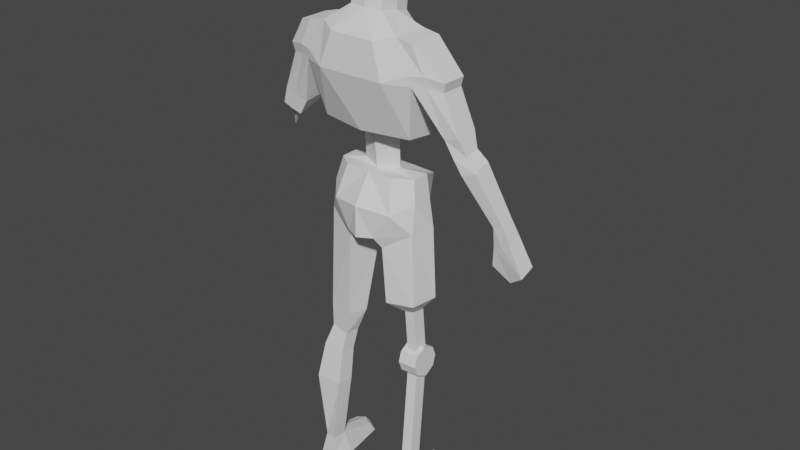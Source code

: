 # Source: zambie.blend  (saved by Blender 2.90.8; exported with 4.5.12 LTS)
import bpy
from mathutils import Matrix  # noqa: F401  (used for matrix-valued properties, if any)

bpy.ops.wm.read_factory_settings(use_empty=True)
scene = bpy.context.scene
scene.name = 'Scene'

# ---- collections
col_ref = bpy.data.collections.new('ref'); scene.collection.children.link(col_ref)
col_model = bpy.data.collections.new('model'); scene.collection.children.link(col_model)

# ---- world
world_world = bpy.data.worlds.new('World'); scene.world = world_world
world_world.use_nodes = True; world_world.node_tree.nodes.clear()
_N = world_world.node_tree.nodes; _L = world_world.node_tree.links
n0 = _N.new('ShaderNodeOutputWorld'); n0.name = 'World Output'; n0.location = (300, 300)
n1 = _N.new('ShaderNodeBackground'); n1.name = 'Background'; n1.location = (10, 300)
n1.inputs[0].default_value = (0.05088, 0.05088, 0.05088, 1.0)
_L.new(n1.outputs[0], n0.inputs[0])
n0.is_active_output = True
world_world.color = (0.05088, 0.05088, 0.05088)
world_world.use_sun_shadow = False
world_world.sun_shadow_jitter_overblur = 0.0

# ---- meshes
me_cube_001 = bpy.data.meshes.new('Cube.001')
me_cube_001.from_pydata([(0.7582, 0.2839, 1.894), (0.7896, 0.319, 1.786), (0.7582, 0.2148, 1.862), (0.7896, 0.2365, 1.754), (0.6625, 0.2668, 1.842), (0.694, 0.3543, 1.75), (0.694, 0.2402, 1.718), (0.6593, 0.1092, 2.153), (0.6593, 0.2084, 2.191), (0.52, 0.1682, 2.128), (0.6087, 0.1068, 2.229), (0.6087, 0.1871, 2.252), (0.488, 0.147, 2.202), (0.5751, 0.0772, 2.325), (0.5751, 0.2065, 2.341), (0.4268, 0.1489, 2.285), (0.4898, 0.06837, 2.539), (0.4898, 0.2036, 2.539), (0.3388, 0.007489, 2.551), (0.3388, 0.2636, 2.551), (0.5022, 0.06163, 2.592), (0.5022, 0.2048, 2.592), (0.318, -0.003107, 2.603), (0.3134, 0.2809, 2.603), (0.3289, 0.02371, 2.758), (0.3289, 0.2296, 2.758), (0.2342, 0.02371, 2.774), (0.2342, 0.2296, 2.774), (0.7103, 0.2048, 1.844), (0.7418, 0.2352, 1.736), (0.7103, 0.3189, 1.876), (0.7418, 0.3493, 1.768), (0.5897, 0.09146, 2.131), (0.5897, 0.2331, 2.169), (0.5484, 0.08061, 2.207), (0.5484, 0.2043, 2.236), (0.5009, 0.06878, 2.301), (0.5009, 0.2241, 2.317), (0.4059, 0.0334, 2.558), (0.4088, 0.2566, 2.558), (0.3995, 0.02371, 2.611), (0.3995, 0.2505, 2.611), (0.0, 0.2995, 2.139), (0.0, 0.1344, 2.111), (0.2103, 0.3724, 2.487), (0.1984, -0.05667, 2.555), (0.209, 0.389, 2.547), (0.1329, 0.3033, 2.748), (0.1329, -0.03748, 2.748), (0.1171, 0.1949, 2.008), (0.0, 0.3076, 1.989), (0.0, 0.1444, 1.995), (0.2478, 0.2537, 1.988), (0.245, 0.152, 1.989), (0.1724, 0.4077, 1.921), (0.1514, 0.08315, 1.995), (0.2735, 0.2504, 1.838), (0.2735, 0.1233, 1.858), (0.185, 0.3529, 1.758), (0.185, 0.01972, 1.808), (0.3073, 0.07294, 1.284), (0.3317, 0.2336, 1.286), (0.05869, 0.2437, 1.6), (0.0858, 0.009394, 1.653), (0.3069, 0.2379, 1.705), (0.2765, 0.09921, 1.696), (0.112, 0.04921, 1.59), (0.2013, 0.336, 1.617), (0.1416, 0.04517, 1.265), (0.2356, 0.3119, 1.275), (0.1024, 0.1779, 1.258), (0.1148, 0.1681, 2.851), (0.1, 0.2647, 2.827), (0.1, 0.0767, 2.867), (0.09185, 0.2135, 2.961), (0.07708, 0.3022, 2.915), (0.07708, 0.1093, 3.02), (0.8566, 0.3587, 1.607), (0.8566, 0.2638, 1.575), (0.6722, 0.3576, 1.614), (0.6722, 0.268, 1.589), (0.7744, 0.2866, 1.515), (0.7744, 0.3612, 1.54), (0.2369, 0.1677, 1.165), (-0.5852, 0.1272, 2.223), (-0.5679, 0.173, 2.238), (-0.5303, 0.1064, 2.205), (-0.5097, 0.1626, 2.219), (-0.5751, 0.0772, 2.325), (-0.5751, 0.2065, 2.341), (-0.4268, 0.07128, 2.277), (-0.4268, 0.2266, 2.293), (-0.4898, 0.06837, 2.539), (-0.4898, 0.2036, 2.539), (-0.3388, 0.007489, 2.551), (-0.3388, 0.2636, 2.551), (-0.5022, 0.06163, 2.592), (-0.5022, 0.2048, 2.592), (-0.318, -0.003107, 2.603), (-0.3134, 0.2809, 2.603), (-0.4004, 0.04177, 2.742), (-0.4004, 0.2131, 2.742), (-0.2342, 0.02371, 2.774), (-0.2342, 0.2296, 2.774), (-0.5571, 0.1141, 2.214), (-0.5362, 0.1702, 2.228), (-0.5009, 0.06878, 2.301), (-0.5009, 0.2241, 2.317), (-0.4059, 0.0334, 2.558), (-0.4088, 0.2566, 2.558), (-0.3995, 0.02371, 2.611), (-0.3995, 0.2478, 2.611), (-0.3289, 0.02371, 2.758), (-0.3289, 0.2296, 2.758), (-0.2103, 0.3724, 2.487), (-0.1984, -0.05667, 2.555), (-0.209, 0.389, 2.547), (-0.1329, 0.3033, 2.748), (-0.1329, -0.03748, 2.748), (0.0, 0.06089, 2.867), (-0.1171, 0.1949, 2.008), (-0.2478, 0.2537, 1.988), (-0.245, 0.152, 1.989), (-0.1724, 0.4077, 1.921), (-0.1514, 0.08315, 1.995), (0.0, 0.4231, 1.914), (0.0, 0.07545, 1.996), (-0.2735, 0.2504, 1.838), (-0.2735, 0.1233, 1.858), (-0.185, 0.3529, 1.758), (-0.185, 0.01972, 1.808), (0.0, 0.3706, 1.724), (0.0, -0.03256, 1.832), (-0.3477, 0.00408, 0.02358), (-0.05768, 0.2437, 1.6), (-0.0858, 0.009394, 1.653), (0.0, 0.2538, 1.585), (0.0, -0.03307, 1.65), (-0.3059, 0.2379, 1.705), (-0.2755, 0.09921, 1.696), (-0.111, 0.04921, 1.59), (-0.2003, 0.336, 1.617), (-0.3666, 0.1255, 0.02358), (-0.3925, 0.3858, 0.02358), (-0.3015, 0.135, 0.1745), (-0.2528, 0.01373, 0.1745), (-0.3404, 0.4393, 0.02358), (-0.1916, 0.1145, 0.5933), (-0.3802, 0.3631, 0.07492), (-0.2957, 0.1784, 0.5956), (-0.2013, 0.02019, 0.5935), (-0.1819, 0.1292, 0.8027), (-0.3371, 0.3952, 0.07492), (-0.3322, 0.1029, 0.1745), (-0.3214, 0.03018, 0.1745), (-0.2645, 0.196, 0.8142), (-0.251, 0.3858, 0.02358), (-0.3151, 0.2246, 1.089), (-0.294, 0.08611, 1.087), (-0.1906, 0.04278, 0.8039), (-0.1684, 0.1569, 0.9241), (-0.3783, 0.1222, 0.5973), (-0.2716, 0.3632, 0.07492), (-0.3525, 0.005251, 0.5966), (-0.254, 0.2444, 0.9312), (-0.1774, 0.06864, 0.9254), (-0.2149, 0.1256, 0.02358), (-0.1174, 0.1765, 1.065), (-0.3468, 0.1452, 0.8228), (-0.3202, 0.04153, 0.8195), (-0.1148, 0.1681, 2.851), (-0.1, 0.2647, 2.827), (-0.1, 0.0767, 2.867), (-0.09185, 0.2135, 2.961), (-0.07708, 0.3022, 2.915), (-0.07708, 0.1093, 3.02), (5.31e-18, 0.09395, 3.024), (-0.2323, 0.2921, 1.08), (-0.1512, 0.06218, 1.071), (-0.3156, 0.1924, 0.936), (-0.2919, 0.08552, 0.9343), (-0.3043, 0.179, 0.02358), (-0.2372, -0.02339, 0.02358), (-0.2475, 0.103, 0.1745), (-0.6087, 0.08533, 2.226), (-0.6087, 0.1883, 2.255), (-0.5484, 0.08061, 2.207), (-0.488, 0.2089, 2.217), (-0.488, 0.08518, 2.187), (-0.5484, 0.2043, 2.236), (-0.6217, 0.1753, 2.07), (0.0, 0.3866, 2.308), (0.2999, 0.2431, 2.233), (0.2789, 0.07256, 2.242), (0.0, 0.01982, 2.24), (-0.2999, 0.2431, 2.233), (-0.2789, 0.07256, 2.242), (0.0, 0.2913, 2.25), (0.1201, 0.1837, 2.247), (-0.1201, 0.1837, 2.247), (0.0, 0.1244, 2.226), (0.1186, 0.1893, 2.127), (-0.1186, 0.1893, 2.127), (0.225, 0.1317, 0.9422), (0.2002, 0.2099, 1.248), (0.225, 0.2099, 0.9422), (0.2002, 0.1317, 1.248), (0.0, 0.3022, 2.915), (0.2875, 0.1317, 0.9422), (0.2627, 0.1317, 1.248), (0.2875, 0.2099, 0.9422), (0.2627, 0.2099, 1.248), (0.3297, 0.09086, 0.1317), (0.2875, 0.2099, 0.8344), (0.3297, 0.01273, 0.1317), (0.2875, 0.1317, 0.8344), (0.2672, 0.01273, 0.1317), (0.225, 0.2099, 0.8344), (0.2672, 0.09086, 0.1317), (0.225, 0.1317, 0.8344), (0.3297, 0.09086, 0.0193), (0.3297, 0.01273, 0.0193), (0.2672, 0.01273, 0.0193), (0.2672, 0.09086, 0.0193), (0.388, 0.4016, 0.08671), (0.2089, 0.4016, 0.08671), (0.388, 0.4016, 0.0193), (0.2089, 0.4016, 0.0193), (0.388, 0.01273, 0.1317), (0.2089, 0.01273, 0.1317), (0.388, 0.01273, 0.0193), (0.2089, 0.01273, 0.0193), (0.09595, 0.3559, 3.005), (0.1371, 0.2175, 3.063), (-1.139e-07, 0.04293, 3.164), (0.07986, 0.09914, 3.133), (-0.07986, 0.09914, 3.133), (-0.1371, 0.2175, 3.063), (-0.09595, 0.3559, 3.005), (0.09339, 0.4027, 3.151), (0.1371, 0.2604, 3.231), (-2.716e-07, 0.118, 3.302), (0.09986, 0.1573, 3.282), (-0.09987, 0.1573, 3.282), (-0.1371, 0.2604, 3.231), (-0.09339, 0.4027, 3.151), (0.09339, 0.3841, 3.262), (0.09185, 0.2955, 3.308), (-1.977e-07, 0.206, 3.324), (0.07708, 0.2214, 3.32), (-0.07708, 0.2214, 3.32), (-0.09185, 0.2955, 3.308), (-0.09339, 0.3841, 3.262), (-0.05965, 0.3843, 2.908), (0.05965, 0.3843, 2.908), (-0.05965, 0.4259, 3.011), (0.05965, 0.4259, 3.011)], [(232, 254), (238, 253)], [(0, 1, 3, 2), (28, 29, 6, 4), (4, 6, 5), (30, 31, 1, 0), (30, 0, 8, 33), (6, 78, 81, 80), (28, 4, 9, 32), (0, 2, 7, 8), (35, 11, 14, 37), (8, 7, 10, 11), (33, 8, 11, 35), (32, 9, 12, 34), (15, 19, 18), (34, 12, 15, 36), (11, 10, 13, 14), (17, 16, 20, 21), (14, 13, 16, 17), (37, 14, 17, 39), (36, 15, 18, 38), (41, 21, 25), (39, 17, 21, 41), (38, 18, 22, 40), (47, 27, 71, 72), (24, 26, 27, 25), (40, 22, 26, 24), (26, 22, 45, 48), (21, 20, 24, 25), (20, 40, 24), (200, 43, 202, 199), (16, 38, 40, 20), (19, 39, 41, 23), (23, 41, 25, 27), (13, 36, 38, 16), (15, 37, 39, 19), (10, 34, 36, 13), (7, 32, 34, 10), (9, 33, 35, 12), (12, 35, 37, 15), (2, 28, 32, 7), (31, 5, 77), (4, 30, 33, 9), (4, 5, 31, 30), (2, 3, 29, 28), (48, 119, 73), (48, 118, 119), (19, 23, 46, 44), (23, 27, 47, 46), (22, 18, 45), (125, 50, 123), (201, 42, 50, 49), (126, 124, 51), (43, 201, 49, 51), (51, 55, 126), (55, 53, 57, 59), (54, 125, 131, 58), (49, 50, 54, 52), (49, 52, 53), (54, 50, 125), (51, 49, 53, 55), (132, 59, 63, 137), (126, 55, 59, 132), (52, 54, 58, 56), (53, 52, 56, 57), (59, 57, 65), (63, 62, 136, 137), (57, 56, 64, 65), (56, 58, 67, 64), (58, 131, 136, 62), (62, 63, 66), (62, 66, 68, 70), (65, 64, 61, 60), (64, 67, 69, 61), (63, 59, 65, 66), (58, 62, 67), (66, 65, 60, 68), (67, 62, 70, 69), (70, 68, 83), (72, 71, 74, 75), (73, 119, 176, 76), (27, 26, 71), (26, 48, 73, 71), (71, 73, 76, 74), (5, 6, 80, 79), (79, 80, 81, 82), (29, 3, 78), (3, 1, 77, 78), (1, 31, 77), (6, 29, 78), (77, 5, 79, 82), (78, 77, 82, 81), (60, 61, 83), (69, 70, 83), (61, 69, 83), (68, 60, 83), (189, 107, 89, 185), (90, 94, 95, 91), (186, 106, 90, 188), (188, 90, 91, 187), (185, 89, 88, 184), (93, 97, 96, 92), (89, 93, 92, 88), (107, 109, 93, 89), (106, 108, 94, 90), (111, 113, 101, 97), (109, 111, 97, 93), (108, 110, 98, 94), (117, 171, 170, 103), (112, 113, 103, 102), (110, 112, 102, 98), (102, 118, 115, 98), (97, 101, 100, 96), (96, 100, 112, 110), (100, 101, 113, 112), (92, 96, 110, 108), (95, 99, 111, 109), (99, 103, 113, 111), (88, 92, 108, 106), (91, 95, 109, 107), (184, 88, 106, 186), (187, 91, 107, 189), (118, 172, 119), (48, 45, 115, 118), (95, 114, 116, 99), (99, 116, 117, 103), (98, 115, 94), (191, 44, 114), (44, 46, 116, 114), (202, 120, 50, 42), (46, 47, 117, 116), (43, 51, 120, 202), (124, 130, 128, 122), (123, 129, 131, 125), (120, 121, 123, 50), (120, 122, 121), (51, 124, 122, 120), (132, 137, 135, 130), (126, 132, 130, 124), (121, 127, 129, 123), (122, 128, 127, 121), (130, 139, 128), (135, 137, 136, 134), (128, 139, 138, 127), (127, 138, 141, 129), (129, 134, 136, 131), (134, 140, 135), (163, 161, 153, 154), (147, 150, 145, 183), (135, 140, 139, 130), (129, 141, 134), (150, 163, 154, 145), (164, 160, 151, 155), (165, 180, 169, 159), (159, 169, 163, 150), (155, 151, 147, 149), (168, 155, 149, 161), (181, 142, 143, 146), (183, 166, 156, 162), (142, 153, 148, 143), (169, 168, 161, 163), (167, 178, 165, 160), (152, 162, 156, 146), (158, 157, 179, 180), (179, 164, 155, 168), (180, 179, 168, 169), (134, 140, 178, 167), (160, 165, 159, 151), (141, 134, 167, 177), (148, 152, 146, 143), (145, 154, 133, 182), (140, 139, 158, 178), (183, 145, 182, 166), (161, 149, 144, 153), (149, 147, 183, 144), (171, 174, 173, 170), (172, 175, 176, 119), (103, 170, 102), (47, 72, 171, 117), (102, 170, 172, 118), (74, 76, 235, 233), (207, 174, 171), (170, 173, 175, 172), (178, 158, 180, 165), (177, 167, 160, 164), (157, 177, 164, 179), (144, 183, 162, 152), (153, 144, 152, 148), (154, 153, 142, 133), (151, 159, 150, 147), (138, 141, 177, 157), (139, 138, 157, 158), (105, 85, 190), (84, 85, 185, 184), (104, 84, 184, 186), (87, 86, 188, 187), (105, 87, 187, 189), (86, 104, 186, 188), (85, 105, 189, 185), (87, 105, 190), (84, 104, 190), (104, 86, 190), (86, 87, 190), (85, 84, 190), (94, 196, 195, 95), (45, 194, 115), (115, 194, 196), (195, 191, 114), (18, 19, 192, 193), (45, 18, 193), (44, 191, 192), (196, 199, 195), (194, 200, 199, 196), (195, 199, 197, 191), (193, 192, 198), (194, 193, 198, 200), (192, 191, 197, 198), (199, 202, 42, 197), (200, 198, 201, 43), (198, 197, 42, 201), (72, 75, 207), (210, 211, 209, 208), (205, 204, 211, 210), (203, 206, 204, 205), (208, 209, 206, 203), (72, 207, 171), (19, 44, 192), (215, 214, 216, 219), (219, 216, 218, 217), (217, 218, 212, 213), (213, 212, 214, 215), (95, 195, 114), (94, 115, 196), (194, 45, 193), (221, 214, 228, 230), (223, 227, 231), (216, 214, 221, 222), (218, 216, 229), (224, 225, 227, 226), (212, 218, 225, 224), (226, 220, 230), (223, 220, 226, 227), (229, 231, 227, 225), (230, 228, 224, 226), (225, 218, 229), (222, 223, 231), (214, 212, 228), (216, 222, 231, 229), (212, 224, 228), (220, 221, 230), (175, 173, 237, 236), (75, 254, 207), (76, 176, 234, 235), (176, 175, 236, 234), (75, 74, 233, 232), (173, 174, 238, 237), (235, 234, 241, 242), (234, 236, 243, 241), (233, 235, 242, 240), (236, 237, 244, 243), (232, 233, 240, 239), (245, 238, 255), (237, 238, 245, 244), (247, 251, 252, 246), (244, 245, 252, 251), (246, 252, 245, 239), (242, 241, 248, 249), (241, 243, 250, 248), (240, 242, 249, 247), (243, 244, 251, 250), (239, 240, 247, 246), (256, 255, 253, 254), (256, 239, 245, 255), (75, 232, 256, 254), (238, 174, 253, 255), (207, 253, 254), (232, 239, 256), (249, 248, 247), (174, 207, 253), (250, 251, 248), (251, 247, 248)])
_uv = me_cube_001.uv_layers.new(name='UVMap')
_uv.uv.foreach_set('vector', [0.375, 0.0, 0.625, 0.0, 0.625, 0.25, 0.375, 0.25, 0.375, 0.375, 0.625, 0.375, 0.625, 0.5, 0.375, 0.5, 0.375, 0.5, 0.625, 0.5, 0.625, 0.75, 0.375, 0.875, 0.625, 0.875, 0.625, 1.0, 0.375, 1.0, 0.375, 0.875, 0.375, 1.0, 0.375, 1.0, 0.375, 0.875, 0.625, 0.5, 0.625, 0.5, 0.625, 0.5, 0.625, 0.5, 0.375, 0.375, 0.375, 0.5, 0.375, 0.5, 0.375, 0.375, 0.375, 0.0, 0.375, 0.25, 0.375, 0.25, 0.375, 0.0, 0.375, 0.875, 0.375, 1.0, 0.375, 1.0, 0.375, 0.875, 0.375, 0.0, 0.375, 0.25, 0.375, 0.25, 0.375, 0.0, 0.375, 0.875, 0.375, 1.0, 0.375, 1.0, 0.375, 0.875, 0.375, 0.375, 0.375, 0.5, 0.375, 0.5, 0.375, 0.375, 0.375, 0.75, 0.375, 0.75, 0.375, 0.5, 0.375, 0.375, 0.375, 0.5, 0.375, 0.5, 0.375, 0.375, 0.375, 0.0, 0.375, 0.25, 0.375, 0.25, 0.375, 0.0, 0.375, 0.0, 0.375, 0.25, 0.375, 0.25, 0.375, 0.0, 0.375, 0.0, 0.375, 0.25, 0.375, 0.25, 0.375, 0.0, 0.375, 0.875, 0.375, 1.0, 0.375, 1.0, 0.375, 0.875, 0.375, 0.375, 0.375, 0.5, 0.375, 0.5, 0.375, 0.375, 0.375, 0.875, 0.375, 1.0, 0.375, 0.875, 0.375, 0.875, 0.375, 1.0, 0.375, 1.0, 0.375, 0.875, 0.375, 0.375, 0.375, 0.5, 0.375, 0.5, 0.375, 0.375, 0.375, 0.75, 0.375, 0.75, 0.375, 0.75, 0.375, 0.75, 0.25, 0.5, 0.375, 0.5, 0.375, 0.75, 0.25, 0.75, 0.375, 0.375, 0.375, 0.5, 0.375, 0.5, 0.375, 0.375, 0.375, 0.5, 0.375, 0.5, 0.375, 0.5, 0.375, 0.5, 0.375, 0.0, 0.375, 0.25, 0.375, 0.25, 0.375, 0.0, 0.375, 0.25, 0.375, 0.375, 0.375, 0.25, 0.375, 0.5, 0.375, 0.5, 0.375, 0.5, 0.375, 0.5, 0.375, 0.25, 0.375, 0.375, 0.375, 0.375, 0.375, 0.25, 0.375, 0.75, 0.375, 0.875, 0.375, 0.875, 0.375, 0.75, 0.375, 0.75, 0.375, 0.875, 0.375, 0.875, 0.375, 0.75, 0.375, 0.25, 0.375, 0.375, 0.375, 0.375, 0.375, 0.25, 0.375, 0.75, 0.375, 0.875, 0.375, 0.875, 0.375, 0.75, 0.375, 0.25, 0.375, 0.375, 0.375, 0.375, 0.375, 0.25, 0.375, 0.25, 0.375, 0.375, 0.375, 0.375, 0.375, 0.25, 0.375, 0.75, 0.375, 0.875, 0.375, 0.875, 0.375, 0.75, 0.375, 0.75, 0.375, 0.875, 0.375, 0.875, 0.375, 0.75, 0.375, 0.25, 0.375, 0.375, 0.375, 0.375, 0.375, 0.25, 0.625, 0.875, 0.625, 0.75, 0.625, 0.875, 0.375, 0.75, 0.375, 0.875, 0.375, 0.875, 0.375, 0.75, 0.375, 0.75, 0.625, 0.75, 0.625, 0.875, 0.375, 0.875, 0.375, 0.25, 0.625, 0.25, 0.625, 0.375, 0.375, 0.375, 0.375, 0.5, 0.375, 0.5, 0.375, 0.5, 0.375, 0.5, 0.375, 0.5, 0.375, 0.5, 0.375, 0.75, 0.375, 0.75, 0.375, 0.75, 0.375, 0.75, 0.375, 0.75, 0.375, 0.75, 0.375, 0.75, 0.375, 0.75, 0.375, 0.5, 0.375, 0.5, 0.375, 0.5, 0.375, 0.75, 0.375, 0.75, 0.375, 0.75, 0.375, 0.75, 0.375, 0.75, 0.375, 0.75, 0.375, 0.75, 0.375, 0.5, 0.375, 0.5, 0.375, 0.5, 0.375, 0.5, 0.375, 0.5, 0.375, 0.5, 0.375, 0.5, 0.375, 0.5, 0.375, 0.5, 0.0, 0.0, 0.375, 0.5, 0.375, 0.5, 0.375, 0.5, 0.375, 0.5, 0.375, 0.75, 0.375, 0.75, 0.375, 0.75, 0.375, 0.75, 0.375, 0.75, 0.375, 0.75, 0.375, 0.75, 0.375, 0.75, 0.375, 0.75, 0.375, 0.75, 0.375, 0.5, 0.375, 0.75, 0.375, 0.75, 0.0, 0.0, 0.375, 0.5, 0.375, 0.5, 0.375, 0.5, 0.375, 0.5, 0.375, 0.5, 0.375, 0.5, 0.375, 0.5, 0.375, 0.5, 0.375, 0.5, 0.375, 0.5, 0.375, 0.5, 0.375, 0.5, 0.375, 0.75, 0.375, 0.75, 0.375, 0.75, 0.375, 0.75, 0.375, 0.5, 0.375, 0.75, 0.375, 0.75, 0.375, 0.5, 0.375, 0.5, 0.375, 0.5, 0.375, 0.5, 0.375, 0.5, 0.375, 0.75, 0.375, 0.75, 0.375, 0.5, 0.375, 0.5, 0.375, 0.75, 0.375, 0.75, 0.375, 0.5, 0.375, 0.75, 0.375, 0.75, 0.375, 0.75, 0.375, 0.75, 0.375, 0.75, 0.375, 0.75, 0.375, 0.75, 0.375, 0.75, 0.375, 0.75, 0.375, 0.5, 0.375, 0.5, 0.375, 0.75, 0.375, 0.5, 0.375, 0.5, 0.375, 0.75, 0.375, 0.5, 0.375, 0.75, 0.375, 0.75, 0.375, 0.5, 0.375, 0.75, 0.375, 0.75, 0.375, 0.75, 0.375, 0.75, 0.375, 0.5, 0.375, 0.5, 0.375, 0.5, 0.375, 0.5, 0.375, 0.75, 0.375, 0.75, 0.375, 0.75, 0.375, 0.5, 0.375, 0.5, 0.375, 0.5, 0.375, 0.5, 0.375, 0.75, 0.375, 0.75, 0.375, 0.75, 0.375, 0.75, 0.375, 0.75, 0.375, 0.5, 0.375, 0.75, 0.375, 0.75, 0.375, 0.75, 0.375, 0.75, 0.375, 0.75, 0.375, 0.5, 0.375, 0.5, 0.375, 0.5, 0.375, 0.5, 0.375, 0.75, 0.375, 0.5, 0.375, 0.75, 0.375, 0.5, 0.375, 0.5, 0.375, 0.5, 0.375, 0.5, 0.375, 0.5, 0.375, 0.5, 0.375, 0.5, 0.375, 0.5, 0.625, 0.75, 0.625, 0.5, 0.625, 0.5, 0.625, 0.75, 0.625, 0.75, 0.625, 0.5, 0.625, 0.5, 0.625, 0.75, 0.625, 0.375, 0.625, 0.25, 0.625, 0.375, 0.625, 0.25, 0.625, 0.0, 0.625, 0.0, 0.625, 0.25, 0.625, 1.0, 0.625, 0.875, 0.625, 1.0, 0.625, 0.5, 0.625, 0.375, 0.625, 0.5, 0.625, 0.875, 0.625, 0.75, 0.625, 0.75, 0.625, 0.875, 0.625, 0.25, 0.625, 0.0, 0.625, 0.0, 0.625, 0.25, 0.375, 0.5, 0.375, 0.75, 0.375, 0.5, 0.375, 0.75, 0.375, 0.75, 0.375, 0.75, 0.375, 0.75, 0.375, 0.75, 0.375, 0.75, 0.375, 0.5, 0.375, 0.5, 0.375, 0.5, 0.375, 0.875, 0.375, 0.875, 0.375, 1.0, 0.375, 1.0, 0.375, 0.5, 0.375, 0.5, 0.375, 0.75, 0.375, 0.75, 0.375, 0.375, 0.375, 0.375, 0.375, 0.5, 0.375, 0.5, 0.375, 0.5, 0.375, 0.5, 0.375, 0.75, 0.375, 0.75, 0.375, 0.0, 0.375, 0.0, 0.375, 0.25, 0.375, 0.25, 0.375, 0.0, 0.375, 0.0, 0.375, 0.25, 0.375, 0.25, 0.375, 0.0, 0.375, 0.0, 0.375, 0.25, 0.375, 0.25, 0.375, 0.875, 0.375, 0.875, 0.375, 1.0, 0.375, 1.0, 0.375, 0.375, 0.375, 0.375, 0.375, 0.5, 0.375, 0.5, 0.375, 0.875, 0.375, 0.875, 0.375, 1.0, 0.375, 1.0, 0.375, 0.875, 0.375, 0.875, 0.375, 1.0, 0.375, 1.0, 0.375, 0.375, 0.375, 0.375, 0.375, 0.5, 0.375, 0.5, 0.375, 0.75, 0.375, 0.75, 0.375, 0.75, 0.375, 0.75, 0.25, 0.5, 0.25, 0.75, 0.375, 0.75, 0.375, 0.5, 0.375, 0.375, 0.375, 0.375, 0.375, 0.5, 0.375, 0.5, 0.375, 0.5, 0.375, 0.5, 0.375, 0.5, 0.375, 0.5, 0.375, 0.0, 0.375, 0.0, 0.375, 0.25, 0.375, 0.25, 0.375, 0.25, 0.375, 0.25, 0.375, 0.375, 0.375, 0.375, 0.125, 0.5, 0.125, 0.75, 0.25, 0.75, 0.25, 0.5, 0.375, 0.25, 0.375, 0.25, 0.375, 0.375, 0.375, 0.375, 0.375, 0.75, 0.375, 0.75, 0.375, 0.875, 0.375, 0.875, 0.375, 0.75, 0.375, 0.75, 0.375, 0.875, 0.375, 0.875, 0.375, 0.25, 0.375, 0.25, 0.375, 0.375, 0.375, 0.375, 0.375, 0.75, 0.375, 0.75, 0.375, 0.875, 0.375, 0.875, 0.375, 0.25, 0.375, 0.25, 0.375, 0.375, 0.375, 0.375, 0.375, 0.75, 0.375, 0.75, 0.375, 0.875, 0.375, 0.875, 0.375, 0.5, 0.375, 0.5, 0.375, 0.5, 0.375, 0.5, 0.375, 0.5, 0.375, 0.5, 0.375, 0.5, 0.375, 0.75, 0.375, 0.75, 0.375, 0.75, 0.375, 0.75, 0.375, 0.75, 0.375, 0.75, 0.375, 0.75, 0.375, 0.75, 0.375, 0.5, 0.375, 0.5, 0.375, 0.5, 0.375, 0.75, 0.375, 0.75, 0.375, 0.75, 0.375, 0.75, 0.375, 0.75, 0.375, 0.75, 0.375, 0.75, 0.375, 0.75, 0.375, 0.75, 0.375, 0.75, 0.375, 0.75, 0.375, 0.75, 0.375, 0.75, 0.375, 0.75, 0.375, 0.75, 0.375, 0.5, 0.375, 0.5, 0.375, 0.5, 0.375, 0.5, 0.375, 0.5, 0.375, 0.5, 0.375, 0.5, 0.375, 0.5, 0.375, 0.75, 0.375, 0.75, 0.375, 0.75, 0.375, 0.75, 0.375, 0.75, 0.375, 0.75, 0.375, 0.75, 0.375, 0.75, 0.375, 0.5, 0.375, 0.5, 0.375, 0.75, 0.375, 0.5, 0.375, 0.5, 0.375, 0.5, 0.375, 0.5, 0.375, 0.5, 0.375, 0.5, 0.375, 0.5, 0.375, 0.5, 0.375, 0.5, 0.375, 0.5, 0.375, 0.5, 0.375, 0.5, 0.375, 0.75, 0.375, 0.75, 0.375, 0.75, 0.375, 0.75, 0.375, 0.5, 0.375, 0.5, 0.375, 0.75, 0.375, 0.75, 0.375, 0.5, 0.375, 0.5, 0.375, 0.5, 0.375, 0.5, 0.375, 0.5, 0.375, 0.75, 0.375, 0.75, 0.375, 0.5, 0.375, 0.5, 0.375, 0.75, 0.375, 0.75, 0.375, 0.75, 0.375, 0.75, 0.375, 0.75, 0.375, 0.75, 0.375, 0.75, 0.375, 0.75, 0.375, 0.75, 0.375, 0.75, 0.375, 0.75, 0.375, 0.5, 0.375, 0.5, 0.375, 0.5, 0.375, 0.75, 0.375, 0.75, 0.375, 0.5, 0.375, 0.75, 0.375, 0.5, 0.375, 0.5, 0.375, 0.75, 0.375, 0.5, 0.375, 0.5, 0.375, 0.5, 0.375, 0.5, 0.375, 0.75, 0.375, 0.75, 0.375, 0.75, 0.375, 0.5, 0.375, 0.5, 0.375, 0.5, 0.375, 0.5, 0.375, 0.75, 0.375, 0.75, 0.375, 0.75, 0.375, 0.75, 0.375, 0.5, 0.375, 0.5, 0.375, 0.5, 0.375, 0.5, 0.375, 0.5, 0.375, 0.5, 0.375, 0.5, 0.375, 0.5, 0.375, 0.75, 0.375, 0.75, 0.375, 0.75, 0.375, 0.75, 0.375, 0.75, 0.375, 0.75, 0.375, 0.75, 0.375, 0.75, 0.375, 0.75, 0.375, 0.75, 0.375, 0.75, 0.375, 0.75, 0.375, 0.75, 0.375, 0.75, 0.375, 0.75, 0.375, 0.75, 0.375, 0.75, 0.375, 0.75, 0.375, 0.75, 0.375, 0.75, 0.375, 0.5, 0.375, 0.75, 0.375, 0.75, 0.375, 0.5, 0.375, 0.75, 0.375, 0.5, 0.375, 0.5, 0.375, 0.75, 0.375, 0.75, 0.375, 0.75, 0.375, 0.75, 0.375, 0.75, 0.375, 0.5, 0.375, 0.75, 0.375, 0.75, 0.375, 0.5, 0.375, 0.75, 0.375, 0.75, 0.375, 0.75, 0.375, 0.75, 0.375, 0.5, 0.375, 0.75, 0.375, 0.75, 0.375, 0.5, 0.375, 0.75, 0.375, 0.5, 0.375, 0.5, 0.375, 0.75, 0.375, 0.75, 0.375, 0.5, 0.375, 0.5, 0.375, 0.75, 0.375, 0.75, 0.375, 0.75, 0.375, 0.75, 0.375, 0.75, 0.375, 0.75, 0.375, 0.75, 0.375, 0.75, 0.375, 0.75, 0.375, 0.5, 0.375, 0.5, 0.375, 0.5, 0.375, 0.5, 0.375, 0.5, 0.375, 0.5, 0.375, 0.5, 0.375, 0.5, 0.375, 0.75, 0.375, 0.5, 0.375, 0.5, 0.375, 0.75, 0.375, 0.75, 0.375, 0.75, 0.375, 0.75, 0.375, 0.75, 0.375, 0.75, 0.375, 0.75, 0.375, 0.75, 0.375, 0.75, 0.375, 0.75, 0.375, 0.75, 0.375, 0.75, 0.375, 0.75, 0.375, 0.5, 0.375, 0.5, 0.375, 0.5, 0.375, 0.5, 0.375, 0.75, 0.375, 0.5, 0.375, 0.5, 0.375, 0.75, 0.375, 0.75, 0.375, 0.75, 0.375, 0.75, 0.375, 0.5, 0.375, 0.5, 0.375, 0.5, 0.375, 0.5, 0.375, 0.5, 0.375, 0.5, 0.375, 0.5, 0.375, 0.5, 0.375, 0.75, 0.375, 0.75, 0.375, 0.75, 0.375, 0.5, 0.375, 0.5, 0.375, 0.5, 0.375, 0.5, 0.375, 0.5, 0.375, 0.5, 0.375, 0.5, 0.375, 0.5, 0.375, 0.75, 0.375, 0.75, 0.375, 0.75, 0.375, 0.75, 0.375, 0.75, 0.375, 0.75, 0.375, 0.75, 0.375, 0.75, 0.375, 0.75, 0.375, 0.75, 0.375, 0.75, 0.375, 0.75, 0.375, 0.75, 0.375, 0.75, 0.375, 0.75, 0.375, 0.75, 0.375, 0.5, 0.375, 0.75, 0.375, 0.75, 0.375, 0.5, 0.375, 0.75, 0.375, 0.5, 0.375, 0.5, 0.375, 0.75, 0.375, 0.75, 0.375, 0.75, 0.375, 0.75, 0.375, 0.75, 0.375, 0.5, 0.375, 0.75, 0.375, 0.75, 0.375, 0.5, 0.375, 0.7768, 0.375, 0.8146, 0.375, 0.7768, 0.375, 0.4366, 0.375, 0.8146, 0.375, 1.0, 0.375, 0.25, 0.375, 0.4748, 0.375, 0.4366, 0.375, 0.25, 0.375, 0.375, 0.375, 0.7246, 0.375, 0.5262, 0.375, 0.5, 0.375, 0.75, 0.375, 0.7768, 0.375, 0.7246, 0.375, 0.75, 0.375, 0.875, 0.375, 0.5262, 0.375, 0.4748, 0.375, 0.375, 0.375, 0.5, 0.375, 0.8146, 0.375, 0.7768, 0.375, 0.875, 0.375, 1.0, 0.375, 0.7246, 0.375, 0.7768, 0.375, 0.7246, 0.375, 0.4366, 0.375, 0.4748, 0.375, 0.4366, 0.375, 0.4748, 0.375, 0.5262, 0.375, 0.4748, 0.375, 0.5262, 0.375, 0.7246, 0.375, 0.5262, 0.375, 0.8146, 0.375, 0.4366, 0.375, 0.8146, 0.375, 0.5, 0.375, 0.5, 0.375, 0.75, 0.375, 0.75, 0.375, 0.5, 0.375, 0.5, 0.375, 0.5, 0.375, 0.5, 0.375, 0.5, 0.375, 0.5, 0.375, 0.75, 0.375, 0.75, 0.375, 0.75, 0.375, 0.5, 0.375, 0.75, 0.375, 0.75, 0.375, 0.5, 0.375, 0.5, 0.375, 0.5, 0.375, 0.5, 0.375, 0.75, 0.375, 0.75, 0.375, 0.75, 0.375, 0.5, 0.375, 0.75, 0.375, 0.75, 0.375, 0.5, 0.375, 0.5, 0.375, 0.5, 0.375, 0.5, 0.375, 0.75, 0.375, 0.75, 0.375, 0.75, 0.375, 0.75, 0.375, 0.5, 0.375, 0.75, 0.375, 0.5, 0.375, 0.5, 0.375, 0.5, 0.375, 0.5, 0.375, 0.5, 0.375, 0.75, 0.375, 0.75, 0.375, 0.75, 0.375, 0.75, 0.375, 0.75, 0.375, 0.75, 0.375, 0.75, 0.375, 0.75, 0.375, 0.5, 0.375, 0.5, 0.375, 0.5, 0.375, 0.5, 0.375, 0.75, 0.375, 0.75, 0.375, 0.75, 0.375, 0.75, 0.375, 0.75, 0.375, 0.75, 0.375, 0.75, 0.375, 0.0, 0.625, 0.0, 0.625, 0.25, 0.375, 0.25, 0.375, 0.25, 0.625, 0.25, 0.625, 0.5, 0.375, 0.5, 0.375, 0.5, 0.625, 0.5, 0.625, 0.75, 0.375, 0.75, 0.375, 0.75, 0.625, 0.75, 0.625, 1.0, 0.375, 1.0, 0.375, 0.75, 0.375, 0.75, 0.375, 0.75, 0.375, 0.75, 0.375, 0.75, 0.375, 0.75, 0.375, 0.75, 0.625, 0.75, 0.625, 1.0, 0.375, 1.0, 0.375, 0.5, 0.625, 0.5, 0.625, 0.75, 0.375, 0.75, 0.375, 0.25, 0.625, 0.25, 0.625, 0.5, 0.375, 0.5, 0.375, 0.0, 0.625, 0.0, 0.625, 0.25, 0.375, 0.25, 0.375, 0.75, 0.375, 0.75, 0.375, 0.75, 0.375, 0.5, 0.375, 0.5, 0.375, 0.5, 0.375, 0.5, 0.375, 0.5, 0.375, 0.5, 0.625, 0.75, 0.625, 0.75, 0.625, 0.75, 0.625, 0.75, 0.0, 0.0, 0.0, 0.0, 0.0, 0.0, 0.625, 1.0, 0.625, 0.75, 0.625, 0.75, 0.625, 1.0, 0.625, 0.75, 0.625, 0.5, 0.625, 0.75, 0.625, 0.5, 0.625, 0.25, 0.625, 0.25, 0.625, 0.5, 0.625, 0.5, 0.625, 0.25, 0.625, 0.25, 0.625, 0.5, 0.0, 0.0, 0.0, 0.0, 0.0, 0.0, 0.0, 0.0, 0.0, 0.0, 0.0, 0.0, 0.0, 0.0, 0.625, 0.75, 0.625, 0.75, 0.625, 0.75, 0.625, 0.75, 0.625, 0.0, 0.625, 0.0, 0.625, 0.0, 0.625, 0.0, 0.625, 0.25, 0.625, 0.25, 0.625, 0.25, 0.0, 0.0, 0.0, 0.0, 0.0, 0.0, 0.625, 0.25, 0.625, 0.0, 0.625, 0.25, 0.625, 1.0, 0.625, 1.0, 0.625, 1.0, 0.625, 1.0, 0.625, 0.5, 0.625, 0.5, 0.625, 0.5, 0.0, 0.0, 0.0, 0.0, 0.0, 0.0, 0.375, 0.5, 0.375, 0.5, 0.375, 0.5, 0.375, 0.5, 0.375, 0.75, 0.375, 0.75, 0.0, 0.0, 0.375, 0.5, 0.375, 0.5, 0.375, 0.5, 0.375, 0.5, 0.375, 0.5, 0.375, 0.5, 0.375, 0.5, 0.375, 0.5, 0.375, 0.75, 0.375, 0.75, 0.375, 0.75, 0.375, 0.75, 0.375, 0.75, 0.375, 0.75, 0.375, 0.75, 0.375, 0.75, 0.375, 0.5, 0.375, 0.5, 0.375, 0.5, 0.375, 0.5, 0.375, 0.5, 0.375, 0.5, 0.375, 0.5, 0.375, 0.5, 0.375, 0.5, 0.375, 0.5, 0.375, 0.5, 0.375, 0.5, 0.375, 0.5, 0.375, 0.5, 0.375, 0.5, 0.375, 0.5, 0.375, 0.75, 0.375, 0.75, 0.375, 0.75, 0.375, 0.75, 0.375, 0.75, 0.375, 0.75, 0.375, 0.75, 0.375, 0.75, 0.375, 0.75, 0.375, 0.75, 0.375, 0.75, 0.375, 0.75, 0.375, 0.75, 0.375, 0.75, 0.375, 0.75, 0.375, 0.75, 0.375, 0.75, 0.375, 0.75, 0.375, 0.75, 0.375, 0.75, 0.375, 0.75, 0.375, 0.75, 0.375, 0.75, 0.375, 0.5, 0.375, 0.5, 0.375, 0.5, 0.375, 0.5, 0.375, 0.5, 0.375, 0.5, 0.375, 0.5, 0.375, 0.5, 0.375, 0.5, 0.375, 0.5, 0.375, 0.5, 0.375, 0.5, 0.375, 0.5, 0.375, 0.5, 0.375, 0.5, 0.375, 0.5, 0.375, 0.75, 0.375, 0.75, 0.375, 0.75, 0.375, 0.75, 0.375, 0.75, 0.375, 0.75, 0.0, 0.0, 0.375, 0.75, 0.375, 0.75, 0.375, 0.75, 0.375, 0.75, 0.375, 0.75, 0.375, 0.75, 0.375, 0.75, 0.375, 0.75, 0.375, 0.75, 0.375, 0.75, 0.375, 0.75, 0.375, 0.75, 0.375, 0.75, 0.0, 0.0, 0.0, 0.0, 0.0, 0.0, 0.375, 0.75, 0.375, 0.75, 0.375, 0.75, 0.375, 0.5, 0.375, 0.5, 0.375, 0.5, 0.375, 0.75, 0.0, 0.0, 0.375, 0.75, 0.375, 0.5, 0.375, 0.5, 0.375, 0.5, 0.375, 0.75, 0.375, 0.75, 0.375, 0.5])
me_cube_001.use_remesh_fix_poles = True
me_cube_001.use_remesh_preserve_attributes = False
me_cube_001.use_mirror_vertex_groups = False
me_cube_001.update()
me_cube = bpy.data.meshes.new('Cube')
me_cube.from_pydata([(0.2069, 0.1719, 0.7955), (0.2011, 0.08184, 0.8885), (0.2011, 0.262, 0.8885), (0.1954, 0.1719, 0.9813), (0.3204, 0.1719, 0.8016), (0.3146, 0.08184, 0.8956), (0.3146, 0.262, 0.8956), (0.3091, 0.1719, 0.9838), (0.2047, 0.1016, 0.8303), (0.1975, 0.2422, 0.9468), (0.3109, 0.2422, 0.9538), (0.3182, 0.1016, 0.8373), (0.2047, 0.2393, 0.8303), (0.1975, 0.1045, 0.9468), (0.3182, 0.2393, 0.8373), (0.3109, 0.1045, 0.9538), (0.3146, 0.1719, 0.8956), (0.2011, 0.1719, 0.8885)], [], [(17, 13, 3, 9), (9, 3, 7, 10), (16, 15, 5, 11), (11, 5, 1, 8), (12, 14, 4, 0), (15, 13, 1, 5), (4, 11, 8, 0), (14, 16, 11, 4), (2, 9, 10, 6), (12, 17, 9, 2), (0, 8, 17, 12), (6, 10, 16, 14), (7, 3, 13, 15), (2, 6, 14, 12), (10, 7, 15, 16), (8, 1, 13, 17)])
_uv = me_cube.uv_layers.new(name='UVMap')
_uv.uv.foreach_set('vector', [0.5, 0.125, 0.625, 0.125, 0.625, 0.25, 0.5, 0.25, 0.5, 0.25, 0.625, 0.25, 0.625, 0.5, 0.5, 0.5, 0.5, 0.625, 0.625, 0.625, 0.625, 0.75, 0.5, 0.75, 0.5, 0.75, 0.625, 0.75, 0.625, 1.0, 0.5, 1.0, 0.125, 0.625, 0.375, 0.625, 0.375, 0.75, 0.125, 0.75, 0.625, 0.625, 0.875, 0.625, 0.875, 0.75, 0.625, 0.75, 0.375, 0.75, 0.5, 0.75, 0.5, 1.0, 0.375, 1.0, 0.375, 0.625, 0.5, 0.625, 0.5, 0.75, 0.375, 0.75, 0.375, 0.25, 0.5, 0.25, 0.5, 0.5, 0.375, 0.5, 0.375, 0.125, 0.5, 0.125, 0.5, 0.25, 0.375, 0.25, 0.375, 0.0, 0.5, 0.0, 0.5, 0.125, 0.375, 0.125, 0.375, 0.5, 0.5, 0.5, 0.5, 0.625, 0.375, 0.625, 0.625, 0.5, 0.875, 0.5, 0.875, 0.625, 0.625, 0.625, 0.125, 0.5, 0.375, 0.5, 0.375, 0.625, 0.125, 0.625, 0.5, 0.5, 0.625, 0.5, 0.625, 0.625, 0.5, 0.625, 0.5, 0.0, 0.625, 0.0, 0.625, 0.125, 0.5, 0.125])
me_cube.use_remesh_fix_poles = True
me_cube.use_remesh_preserve_attributes = False
me_cube.use_mirror_vertex_groups = False
me_cube.update()

# ---- objects
ob_empty = bpy.data.objects.new('Empty', None)
ob_empty_001 = bpy.data.objects.new('Empty.001', None)
ob_cube = bpy.data.objects.new('Cube', me_cube_001)
ob_cube_001 = bpy.data.objects.new('Cube.001', me_cube)

# ---- transforms, parenting, visibility, modifiers, constraints
ob_empty.location = (-1.571, -20.05, 1.592)
ob_empty.rotation_euler = (1.571, 0.0, 3.142)
ob_empty.empty_display_type = 'IMAGE'
ob_empty.empty_display_size = 5.0
ob_empty.lineart.crease_threshold = 0.0
ob_empty_001.location = (-20.48, 7.111e-09, 1.592)
ob_empty_001.rotation_euler = (1.571, 0.0, 4.712)
ob_empty_001.empty_display_type = 'IMAGE'
ob_empty_001.empty_display_size = 5.0
ob_empty_001.lineart.crease_threshold = 0.0
ob_cube.location = (0.0, 0.0, 0.0)
ob_cube.show_wire = True
ob_cube.lineart.crease_threshold = 0.0
ob_cube_001.location = (0.0, 0.0, 0.0)
ob_cube_001.lineart.crease_threshold = 0.0

# ---- collection membership
col_ref.objects.link(ob_empty)
col_ref.objects.link(ob_empty_001)
col_model.objects.link(ob_cube)
col_model.objects.link(ob_cube_001)

# ---- scene / render settings (as saved in the file)
scene.frame_start = 1; scene.frame_end = 250; scene.frame_set(1)
scene.render.engine = 'BLENDER_EEVEE_NEXT'
scene.cycles.use_denoising = False
scene.cycles.samples = 128
scene.cycles.sampling_pattern = 'TABULATED_SOBOL'
scene.cycles.use_adaptive_sampling = False
scene.cycles.use_light_tree = False
scene.view_settings.view_transform = 'Filmic'
bpy.context.view_layer.update()

# ---- added for rendering (the .blend has no active camera and no usable light): camera, sun
cam_auto = bpy.data.cameras.new('AutoCamera')
cam_auto.lens = 50.0
cam_auto.sensor_width = 36.0
cam_auto.clip_end = 1000.0
ob_auto_camera = bpy.data.objects.new('AutoCamera', cam_auto)
scene.collection.objects.link(ob_auto_camera)
ob_auto_camera.location = (3.49822, -3.86563, 4.37622)
ob_auto_camera.rotation_euler = (1.09748, -7.21219e-08, 0.694738)
scene.camera = ob_auto_camera
light_auto_sun = bpy.data.lights.new('AutoSun', 'SUN')
light_auto_sun.energy = 3.0
light_auto_sun.angle = 0.0523599
ob_auto_sun = bpy.data.objects.new('AutoSun', light_auto_sun)
scene.collection.objects.link(ob_auto_sun)
ob_auto_sun.rotation_euler = (0.872665, 0.174533, 0.523599)
bpy.context.view_layer.update()
